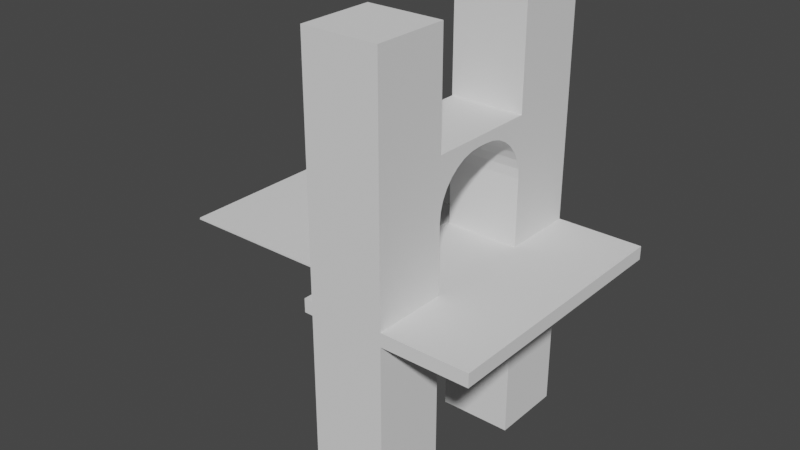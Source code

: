 # Source: Bridge.blend  (saved by Blender 3.5.10; exported with 4.5.12 LTS)
import bpy
from mathutils import Matrix  # noqa: F401  (used for matrix-valued properties, if any)

bpy.ops.wm.read_factory_settings(use_empty=True)
scene = bpy.context.scene
scene.name = 'Scene'

# ---- collections
col_collection = bpy.data.collections.new('Collection'); scene.collection.children.link(col_collection)

# ---- world
world_world = bpy.data.worlds.new('World'); scene.world = world_world
world_world.use_nodes = True; world_world.node_tree.nodes.clear()
_N = world_world.node_tree.nodes; _L = world_world.node_tree.links
n0 = _N.new('ShaderNodeOutputWorld'); n0.name = 'World Output'; n0.location = (300, 300)
n1 = _N.new('ShaderNodeBackground'); n1.name = 'Background'; n1.location = (10, 300)
n1.inputs[0].default_value = (0.05088, 0.05088, 0.05088, 1.0)
_L.new(n1.outputs[0], n0.inputs[0])
n0.is_active_output = True
world_world.color = (0.05088, 0.05088, 0.05088)
world_world.use_sun_shadow = False
world_world.sun_shadow_jitter_overblur = 0.0

# ---- meshes
me_cube_001 = bpy.data.meshes.new('Cube.001')
me_cube_001.from_pydata([(-3.107, -15.5, 1.525), (-3.107, -16.5, 1.525), (-3.097, -15.5, 1.427), (-3.097, -16.5, 1.427), (-3.107, -15.5, 1.33), (-3.127, -15.6, 1.0), (-3.107, -16.5, 1.33), (-3.127, -3.404, 1.0), (-3.135, -16.5, 1.236), (-3.181, -16.5, 1.15), (-3.244, -16.5, 1.074), (-3.319, -16.5, 1.012), (-3.406, -15.5, 0.9655), (-3.406, -16.5, 0.9655), (-3.5, -15.5, 0.937), (-3.5, -16.5, 0.937), (-3.597, -15.5, 0.9274), (-3.597, -16.5, 0.9274), (-3.107, -2.5, 1.525), (-3.107, -3.5, 1.525), (-3.097, -2.5, 1.427), (-3.097, -3.5, 1.427), (-3.107, -2.5, 1.33), (-3.107, -3.5, 1.33), (-3.135, -2.5, 1.236), (-3.181, -2.5, 1.15), (-3.244, -2.5, 1.074), (-3.319, -2.5, 1.012), (-3.406, -2.5, 0.9655), (-3.406, -3.5, 0.9655), (-3.5, -2.5, 0.937), (-3.5, -3.5, 0.937), (-3.597, -2.5, 0.9274), (-3.597, -3.5, 0.9274), (-3.0, -5.0, -15.0), (-3.0, -5.0, 20.58), (-3.0, 1.0, -15.0), (-3.0, 1.0, 20.58), (3.0, -5.0, -15.0), (3.0, -5.0, 20.58), (3.0, 1.0, -15.0), (3.0, 1.0, 20.58), (-3.0, -5.0, 0.4567), (-3.0, -5.0, 1.543), (-3.0, 1.0, 1.543), (-3.0, 1.0, 0.4567), (3.0, 1.0, 1.543), (3.0, 1.0, 0.4567), (3.0, -5.0, 1.543), (3.0, -5.0, 0.4567), (-3.0, -20.0, -15.0), (-3.0, -20.0, 20.58), (-3.0, -14.0, -15.0), (-3.0, -14.0, 20.58), (3.0, -20.0, -15.0), (3.0, -20.0, 20.58), (3.0, -14.0, -15.0), (3.0, -14.0, 20.58), (-3.0, -20.0, 0.4567), (-3.0, -20.0, 1.543), (-3.0, -14.0, 1.543), (-3.0, -14.0, 0.4567), (3.0, -14.0, 1.543), (3.0, -14.0, 0.4567), (3.0, -20.0, 1.543), (3.0, -20.0, 0.4567), (-3.682, -5.0, 0.4567), (-3.682, 1.0, 1.543), (-3.682, 1.0, 0.4567), (-3.682, -20.0, 0.4567), (-3.682, -20.0, 1.543), (-3.682, -14.0, 0.4567), (-3.682, -2.5, 0.9358), (-3.682, -3.5, 0.9358), (-3.112, -3.5, 1.543), (-3.112, -2.5, 1.543), (-3.682, -2.5, 1.543), (-3.682, -15.5, 0.9358), (-3.682, -16.5, 0.9358), (-3.112, -15.5, 1.543), (-3.112, -16.5, 1.543), (-3.682, -16.5, 1.543), (-3.135, -15.6, 1.236), (-3.127, -15.6, 1.265), (-3.127, -15.5, 1.265), (-3.181, -15.6, 1.15), (-3.244, -15.6, 1.074), (-3.319, -15.6, 1.012), (-3.341, -15.6, 1.0), (-3.341, -15.5, 1.0), (-3.135, -3.404, 1.236), (-3.127, -3.404, 1.265), (-3.127, -3.5, 1.265), (-3.181, -3.404, 1.15), (-3.244, -3.404, 1.074), (-3.319, -3.404, 1.012), (-3.341, -3.404, 1.0), (-3.341, -3.5, 1.0), (-3.127, -5.0, 1.543), (-3.127, -14.0, 1.543), (-3.127, -3.5, 1.543), (-3.127, -15.5, 1.543), (-3.682, -5.0, 1.0), (-3.682, -3.5, 1.0), (-3.682, -15.5, 1.0), (-3.682, -14.0, 1.0), (10.0, 1.0, 1.543), (10.0, -5.0, 1.543), (10.0, -14.0, 1.543), (10.0, -14.0, 0.4567), (10.0, -20.0, 1.543), (10.0, -5.0, 0.4567), (10.0, 1.0, 0.4567), (10.0, -20.0, 0.4567), (-3.0, -20.0, 11.06), (3.0, -20.0, 11.06), (-3.0, 1.0, 11.06), (3.0, 1.0, 11.06), (-3.0, -20.0, 11.82), (3.0, -14.0, 11.82), (3.0, -20.0, 11.82), (-3.0, -14.0, 11.82), (-3.0, 1.0, 11.82), (-3.0, -5.0, 11.82), (3.0, 1.0, 11.82), (3.0, -5.0, 11.82), (3.0, -14.0, 6.995), (3.0, -9.935, 11.06), (3.0, -13.92, 7.788), (3.0, -13.69, 8.55), (3.0, -13.31, 9.253), (3.0, -12.81, 9.869), (3.0, -12.19, 10.37), (3.0, -11.49, 10.75), (3.0, -10.73, 10.98), (-3.0, -9.935, 11.06), (-3.0, -14.0, 6.995), (-3.0, -10.73, 10.98), (-3.0, -11.49, 10.75), (-3.0, -12.19, 10.37), (-3.0, -12.81, 9.869), (-3.0, -13.31, 9.253), (-3.0, -13.69, 8.55), (-3.0, -13.92, 7.788), (-3.0, -5.0, 6.995), (-3.0, -9.065, 11.06), (-3.0, -5.078, 7.788), (-3.0, -5.309, 8.55), (-3.0, -5.685, 9.253), (-3.0, -6.191, 9.869), (-3.0, -6.806, 10.37), (-3.0, -7.509, 10.75), (-3.0, -8.272, 10.98), (3.0, -9.065, 11.06), (3.0, -5.0, 6.995), (3.0, -8.272, 10.98), (3.0, -7.509, 10.75), (3.0, -6.806, 10.37), (3.0, -6.191, 9.869), (3.0, -5.685, 9.253), (3.0, -5.309, 8.55), (3.0, -5.078, 7.788), (3.0, -14.0, 11.06), (3.0, -5.0, 11.06), (-3.0, -14.0, 11.06), (-3.0, -5.0, 11.06)], [], [(0, 2, 3, 1), (2, 4, 6, 3), (8, 6, 4, 84, 83, 82), (9, 8, 82, 85), (10, 9, 85, 86), (87, 11, 10, 86), (89, 12, 13, 11, 87, 88), (12, 14, 15, 13), (14, 16, 17, 15), (16, 77, 78, 17), (18, 20, 21, 19), (20, 22, 23, 21), (23, 22, 24, 90, 91, 92), (90, 24, 25, 93), (93, 25, 26, 94), (94, 26, 27, 95), (95, 27, 28, 29, 97, 96), (28, 30, 31, 29), (30, 32, 33, 31), (32, 72, 73, 33), (123, 35, 37, 122), (122, 37, 41, 124), (124, 41, 39, 125), (125, 39, 35, 123), (36, 40, 38, 34), (41, 37, 35, 39), (38, 49, 42, 34), (48, 62, 108, 107), (40, 47, 49, 38), (62, 64, 110, 108), (36, 45, 47, 40), (45, 44, 46, 47), (34, 42, 45, 36), (99, 60, 43, 98), (118, 51, 53, 121), (121, 53, 57, 119), (119, 57, 55, 120), (120, 55, 51, 118), (52, 56, 54, 50), (57, 53, 51, 55), (54, 65, 58, 50), (65, 64, 59, 58), (56, 63, 65, 54), (63, 49, 111, 109), (52, 61, 63, 56), (60, 62, 48, 43), (50, 58, 61, 52), (98, 43, 44, 67, 76, 75, 74, 100), (63, 61, 42, 49), (79, 80, 81, 70, 59, 60, 99, 101), (73, 72, 76, 67, 68, 66, 102, 103), (71, 69, 70, 81, 78, 77, 104, 105), (66, 71, 105, 102), (61, 58, 69, 71), (58, 59, 70, 69), (42, 61, 71, 66), (44, 45, 68, 67), (45, 42, 66, 68), (74, 19, 21, 23, 92, 100), (97, 29, 31, 33, 73, 103), (79, 0, 1, 80), (81, 80, 1, 3, 6, 8, 9, 10, 11, 13, 15, 17, 78), (32, 30, 28, 27, 26, 25, 24, 22, 20, 18, 75, 76, 72), (75, 18, 19, 74), (104, 77, 16, 14, 12, 89), (4, 2, 0, 79, 101, 84), (95, 96, 7, 91, 90, 93, 94), (7, 5, 83, 84, 101, 99, 98, 100, 92, 91), (5, 88, 87, 86, 85, 82, 83), (88, 5, 7, 96, 97, 103, 102, 105, 104, 89), (108, 109, 111, 107), (112, 106, 107, 111), (109, 108, 110, 113), (47, 46, 106, 112), (46, 48, 107, 106), (64, 65, 113, 110), (49, 47, 112, 111), (65, 63, 109, 113), (64, 115, 114, 59), (145, 153, 127, 135), (164, 136, 60, 59, 114), (126, 162, 115, 64, 62), (44, 116, 117, 46), (48, 154, 144, 43), (115, 120, 118, 114), (153, 155, 156, 157, 158, 159, 160, 161, 154, 163), (165, 116, 44, 43, 144), (164, 121, 123, 165, 145, 135), (125, 123, 121, 119), (116, 122, 124, 117), (121, 164, 114, 118), (135, 137, 138, 139, 140, 141, 142, 143, 136, 164), (144, 146, 147, 148, 149, 150, 151, 152, 145, 165), (135, 127, 134, 137), (137, 134, 133, 138), (138, 133, 132, 139), (139, 132, 131, 140), (140, 131, 130, 141), (141, 130, 129, 142), (142, 129, 128, 143), (143, 128, 126, 136), (153, 145, 152, 155), (155, 152, 151, 156), (156, 151, 150, 157), (157, 150, 149, 158), (158, 149, 148, 159), (159, 148, 147, 160), (160, 147, 146, 161), (161, 146, 144, 154), (60, 136, 126, 62), (115, 162, 119, 120), (162, 126, 128, 129, 130, 131, 132, 133, 134, 127), (119, 162, 127, 153, 163, 125), (163, 154, 48, 46, 117), (125, 163, 117, 124), (116, 165, 123, 122)])
_uv = me_cube_001.uv_layers.new(name='UVMap')
_uv.uv.foreach_set('vector', [0.7812, 0.5, 0.75, 0.5, 0.75, 1.0, 0.7812, 1.0, 0.75, 0.5, 0.7188, 0.5, 0.7188, 1.0, 0.75, 1.0, 0.6875, 1.0, 0.7188, 1.0, 0.7188, 0.5, 0.697, 0.5, 0.697, 0.5478, 0.6875, 0.5478, 0.6562, 1.0, 0.6875, 1.0, 0.6875, 0.5478, 0.6562, 0.5478, 0.625, 1.0, 0.6562, 1.0, 0.6562, 0.5478, 0.625, 0.5478, 0.5938, 0.5478, 0.5938, 1.0, 0.625, 1.0, 0.625, 0.5478, 0.5858, 0.5, 0.5625, 0.5, 0.5625, 1.0, 0.5938, 1.0, 0.5938, 0.5478, 0.5858, 0.5478, 0.5625, 0.5, 0.5312, 0.5, 0.5312, 1.0, 0.5625, 1.0, 0.5312, 0.5, 0.5, 0.5, 0.5, 1.0, 0.5312, 1.0, 0.5, 0.5, 0.4728, 0.5, 0.4728, 1.0, 0.5, 1.0, 0.7812, 0.5, 0.75, 0.5, 0.75, 1.0, 0.7812, 1.0, 0.75, 0.5, 0.7188, 0.5, 0.7188, 1.0, 0.75, 1.0, 0.7188, 1.0, 0.7188, 0.5, 0.6875, 0.5, 0.6875, 0.9522, 0.697, 0.9522, 0.697, 1.0, 0.6875, 0.9522, 0.6875, 0.5, 0.6562, 0.5, 0.6562, 0.9522, 0.6562, 0.9522, 0.6562, 0.5, 0.625, 0.5, 0.625, 0.9522, 0.625, 0.9522, 0.625, 0.5, 0.5938, 0.5, 0.5938, 0.9522, 0.5938, 0.9522, 0.5938, 0.5, 0.5625, 0.5, 0.5625, 1.0, 0.5858, 1.0, 0.5858, 0.9522, 0.5625, 0.5, 0.5312, 0.5, 0.5312, 1.0, 0.5625, 1.0, 0.5312, 0.5, 0.5, 0.5, 0.5, 1.0, 0.5312, 1.0, 0.5, 0.5, 0.4728, 0.5, 0.4728, 1.0, 0.5, 1.0, 0.6042, 0.0, 0.625, 0.0, 0.625, 0.25, 0.6042, 0.25, 0.6042, 0.25, 0.625, 0.25, 0.625, 0.5, 0.6042, 0.5, 0.6042, 0.5, 0.625, 0.5, 0.625, 0.75, 0.6042, 0.75, 0.6042, 0.75, 0.625, 0.75, 0.625, 1.0, 0.6042, 1.0, 0.125, 0.5, 0.375, 0.5, 0.375, 0.75, 0.125, 0.75, 0.625, 0.5, 0.875, 0.5, 0.875, 0.75, 0.625, 0.75, 0.375, 0.75, 0.4583, 0.75, 0.4583, 1.0, 0.375, 1.0, 0.5417, 0.75, 0.5417, 0.5, 0.5417, 0.5, 0.5417, 0.75, 0.375, 0.5, 0.4583, 0.5, 0.4583, 0.75, 0.375, 0.75, 0.5417, 0.5, 0.5417, 0.75, 0.5417, 0.75, 0.5417, 0.5, 0.375, 0.25, 0.4583, 0.25, 0.4583, 0.5, 0.375, 0.5, 0.4583, 0.25, 0.5417, 0.25, 0.5417, 0.5, 0.4583, 0.5, 0.375, 0.0, 0.4583, 0.0, 0.4583, 0.25, 0.375, 0.25, 0.5417, 0.25, 0.5417, 0.25, 0.5417, 1.0, 0.5417, 1.0, 0.6042, 0.0, 0.625, 0.0, 0.625, 0.25, 0.6042, 0.25, 0.6042, 0.25, 0.625, 0.25, 0.625, 0.5, 0.6042, 0.5, 0.6042, 0.5, 0.625, 0.5, 0.625, 0.75, 0.6042, 0.75, 0.6042, 0.75, 0.625, 0.75, 0.625, 1.0, 0.6042, 1.0, 0.125, 0.5, 0.375, 0.5, 0.375, 0.75, 0.125, 0.75, 0.625, 0.5, 0.875, 0.5, 0.875, 0.75, 0.625, 0.75, 0.375, 0.75, 0.4583, 0.75, 0.4583, 1.0, 0.375, 1.0, 0.4583, 0.75, 0.5417, 0.75, 0.5417, 1.0, 0.4583, 1.0, 0.375, 0.5, 0.4583, 0.5, 0.4583, 0.75, 0.375, 0.75, 0.4583, 0.5, 0.4583, 0.75, 0.4583, 0.75, 0.4583, 0.5, 0.375, 0.25, 0.4583, 0.25, 0.4583, 0.5, 0.375, 0.5, 0.5417, 0.25, 0.5417, 0.5, 0.5417, 0.75, 0.5417, 1.0, 0.375, 0.0, 0.4583, 0.0, 0.4583, 0.25, 0.375, 0.25, 0.5417, 0.0, 0.5417, 0.0, 0.5417, 0.25, 0.5417, 0.25, 0.5417, 0.1042, 0.5417, 0.1042, 0.5417, 0.0625, 0.5417, 0.0625, 0.4583, 0.5, 0.4583, 0.25, 0.4583, 1.0, 0.4583, 0.75, 0.5417, 0.1875, 0.5417, 0.1458, 0.5417, 0.1458, 0.5417, 0.0, 0.5417, 0.0, 0.5417, 0.25, 0.5417, 0.25, 0.5417, 0.1875, 0.4951, 0.0625, 0.4951, 0.1042, 0.5417, 0.1042, 0.5417, 0.25, 0.4583, 0.25, 0.4583, 0.0, 0.5, 0.0, 0.5, 0.0625, 0.4583, 0.25, 0.4583, 0.0, 0.5417, 0.0, 0.5417, 0.1458, 0.4951, 0.1458, 0.4951, 0.1875, 0.5, 0.1875, 0.5, 0.25, 0.4583, 0.0, 0.4583, 0.25, 0.5, 0.25, 0.5, 0.0, 0.4583, 0.25, 0.4583, 0.0, 0.4583, 0.0, 0.4583, 0.25, 0.4583, 1.0, 0.5417, 1.0, 0.5417, 1.0, 0.4583, 1.0, 0.4583, 1.0, 0.4583, 0.25, 0.4583, 0.25, 0.4583, 1.0, 0.5417, 0.25, 0.4583, 0.25, 0.4583, 0.25, 0.5417, 0.25, 0.4583, 0.25, 0.4583, 0.0, 0.4583, 0.0, 0.4583, 0.25, 0.4827, 0.3056, 0.4854, 0.2968, 0.49, 0.25, 0.4854, 0.2032, 0.4759, 0.1718, 0.4759, 0.3056, 0.3728, 0.04483, 0.3418, 0.02827, 0.2968, 0.01461, 0.25, 0.01, 0.2093, 0.01401, 0.2093, 0.04483, 0.7873, 0.5, 0.7812, 0.5, 0.7812, 1.0, 0.7873, 1.0, 0.2093, 0.3056, 0.4827, 0.3056, 0.4854, 0.2968, 0.49, 0.25, 0.4854, 0.2032, 0.4717, 0.1582, 0.4496, 0.1167, 0.4197, 0.08029, 0.3833, 0.05045, 0.3418, 0.02827, 0.2968, 0.01461, 0.25, 0.01, 0.2093, 0.01401, 0.75, 0.01, 0.7968, 0.01461, 0.8418, 0.02827, 0.8833, 0.05045, 0.9197, 0.08029, 0.9496, 0.1167, 0.9717, 0.1582, 0.9854, 0.2032, 0.99, 0.25, 0.9854, 0.2968, 0.9827, 0.3056, 0.7093, 0.3056, 0.7093, 0.01401, 0.7873, 0.5, 0.7812, 0.5, 0.7812, 1.0, 0.7873, 1.0, 0.7093, 0.04483, 0.7093, 0.01401, 0.75, 0.01, 0.7968, 0.01461, 0.8418, 0.02827, 0.8728, 0.04483, 0.9854, 0.2032, 0.99, 0.25, 0.9854, 0.2968, 0.9827, 0.3056, 0.9759, 0.3056, 0.9759, 0.1718, 0.3765, 0.4759, 0.375, 0.4732, 0.375, 0.5, 0.4081, 0.5, 0.4045, 0.4989, 0.3937, 0.4931, 0.3842, 0.4854, 0.375, 0.5, 0.375, 0.75, 0.4081, 0.75, 0.4081, 0.748, 0.4429, 0.748, 0.4429, 0.7173, 0.4429, 0.5327, 0.4429, 0.502, 0.4081, 0.502, 0.4081, 0.5, 0.375, 0.75, 0.375, 0.7768, 0.3765, 0.7741, 0.3842, 0.7646, 0.3937, 0.7569, 0.4045, 0.7511, 0.4081, 0.75, 0.3482, 0.75, 0.375, 0.75, 0.375, 0.5, 0.3482, 0.5, 0.3482, 0.502, 0.3056, 0.502, 0.3056, 0.5327, 0.3056, 0.7173, 0.3056, 0.748, 0.3482, 0.748, 0.5417, 0.5, 0.4583, 0.5, 0.4583, 0.75, 0.5417, 0.75, 0.4583, 0.5, 0.5417, 0.5, 0.5417, 0.75, 0.4583, 0.75, 0.4583, 0.5, 0.5417, 0.5, 0.5417, 0.75, 0.4583, 0.75, 0.4583, 0.5, 0.5417, 0.5, 0.5417, 0.5, 0.4583, 0.5, 0.5417, 0.5, 0.5417, 0.75, 0.5417, 0.75, 0.5417, 0.5, 0.5417, 0.75, 0.4583, 0.75, 0.4583, 0.75, 0.5417, 0.75, 0.4583, 0.75, 0.4583, 0.5, 0.4583, 0.5, 0.4583, 0.75, 0.4583, 0.75, 0.4583, 0.5, 0.4583, 0.5, 0.4583, 0.75, 0.5417, 0.75, 0.5833, 0.75, 0.5833, 1.0, 0.5417, 1.0, 0.5833, 0.6613, 0.5833, 0.6371, 0.5833, 0.6129, 0.5833, 0.5887, 0.5833, 0.1653, 0.5655, 0.25, 0.5417, 0.25, 0.5417, 0.0, 0.5833, 0.0, 0.5655, 0.5, 0.5833, 0.601, 0.5833, 0.75, 0.5417, 0.75, 0.5417, 0.5, 0.5417, 0.25, 0.5833, 0.25, 0.5833, 0.5, 0.5417, 0.5, 0.5417, 0.75, 0.5655, 0.75, 0.5655, 1.0, 0.5417, 1.0, 0.5833, 0.75, 0.6042, 0.75, 0.6042, 1.0, 0.5833, 1.0, 0.5833, 0.6371, 0.5833, 0.6591, 0.5833, 0.6803, 0.5833, 0.6998, 0.5833, 0.7169, 0.5833, 0.731, 0.5833, 0.7414, 0.5833, 0.7478, 0.5655, 0.75, 0.5833, 0.5817, 0.5833, 0.08468, 0.5833, 0.25, 0.5417, 0.25, 0.5417, 0.0, 0.5655, 0.0, 0.5833, 0.1653, 0.6042, 0.25, 0.6042, 0.0, 0.5833, 0.08468, 0.5833, 0.1129, 0.5833, 0.25, 0.6042, 0.75, 0.6042, 1.0, 0.6042, 0.25, 0.6042, 0.5, 0.5833, 0.25, 0.6042, 0.25, 0.6042, 0.5, 0.5833, 0.5, 0.6042, 0.25, 0.5833, 0.1653, 0.5833, 0.0, 0.6042, 0.0, 0.5833, 0.25, 0.583, 0.3863, 0.582, 0.3546, 0.5803, 0.3253, 0.5781, 0.25, 0.5754, 0.25, 0.5723, 0.25, 0.569, 0.25, 0.5655, 0.25, 0.5833, 0.1653, 0.5655, 0.0, 0.569, -0.003254, 0.5723, -0.01289, 0.5754, -0.02854, 0.5781, 0.0, 0.5803, 0.0, 0.582, 0.0, 0.583, 0.0, 0.5833, 0.0, 0.5833, 0.08468, 0.5833, 0.5887, 0.5833, 0.6129, 0.5833, 0.5909, 0.5833, 0.5226, 0.5833, 0.5226, 0.5833, 0.5909, 0.5833, 0.5697, 0.5833, 0.4591, 0.5833, 0.4591, 0.5833, 0.5697, 0.5833, 0.5502, 0.5833, 0.4005, 0.5833, 0.4005, 0.5833, 0.5502, 0.5833, 0.5, 0.5833, 0.25, 0.5833, 0.25, 0.5833, 0.5, 0.5754, 0.5, 0.5754, 0.25, 0.5754, 0.25, 0.5754, 0.5, 0.5723, 0.5, 0.5723, 0.25, 0.5723, 0.25, 0.5723, 0.5, 0.569, 0.5, 0.569, 0.25, 0.569, 0.25, 0.569, 0.5, 0.5655, 0.5, 0.5655, 0.25, 0.5833, 0.6371, 0.5833, 0.6613, 0.5833, 0.7274, 0.5833, 0.6591, 0.5833, 0.6591, 0.5833, 0.7274, 0.5833, 0.7909, 0.5833, 0.6803, 0.5833, 0.6803, 0.5833, 0.7909, 0.5833, 0.8495, 0.5833, 0.6998, 0.5833, 0.6998, 0.5833, 0.8495, 0.5833, 1.0, 0.5833, 0.75, 0.5833, 0.75, 0.5833, 1.0, 0.5754, 1.0, 0.5754, 0.75, 0.5754, 0.75, 0.5754, 1.0, 0.5723, 1.0, 0.5723, 0.75, 0.5723, 0.75, 0.5723, 1.0, 0.569, 1.0, 0.569, 0.75, 0.569, 0.75, 0.569, 1.0, 0.5655, 1.0, 0.5655, 0.75, 0.5417, 0.25, 0.5655, 0.25, 0.5655, 0.5, 0.5417, 0.5, 0.5833, 0.75, 0.5833, 0.6683, 0.6042, 0.5, 0.6042, 0.75, 0.5833, 0.601, 0.5655, 0.5, 0.569, 0.5, 0.5723, 0.5, 0.5754, 0.5, 0.5781, 0.5, 0.5803, 0.5, 0.582, 0.5, 0.583, 0.5, 0.5833, 0.5, 0.6042, 0.5, 0.5833, 0.6683, 0.5833, 0.6129, 0.5833, 0.6371, 0.5833, 0.5817, 0.6042, 0.75, 0.5833, 0.5817, 0.5655, 0.75, 0.5417, 0.75, 0.5417, 0.5, 0.5833, 0.5, 0.6042, 0.75, 0.5833, 0.5817, 0.5833, 0.5, 0.6042, 0.5, 0.5833, 0.25, 0.5833, 0.08468, 0.6042, 0.0, 0.6042, 0.25])
me_cube_001.update()
me_cylinder_002 = bpy.data.meshes.new('Cylinder.002')
me_cylinder_002.from_pydata([(0.9808, 0.1951, -1.0), (0.9808, 0.1951, 1.0), (1.0, 0.0, -1.0), (1.0, 0.0, 1.0), (0.9808, -0.1951, -1.0), (0.9808, -0.1951, 1.0), (0.9239, -0.3827, -1.0), (0.9239, -0.3827, 1.0), (0.8315, -0.5556, -1.0), (0.8315, -0.5556, 1.0), (0.7071, -0.7071, -1.0), (0.7071, -0.7071, 1.0), (0.5556, -0.8315, -1.0), (0.5556, -0.8315, 1.0), (0.3827, -0.9239, -1.0), (0.3827, -0.9239, 1.0), (0.1951, -0.9808, -1.0), (0.1951, -0.9808, 1.0), (0.0, -1.0, -1.0), (0.0, -1.0, 1.0), (-0.1951, -0.9808, -1.0), (-0.1951, -0.9808, 1.0), (-0.3827, -0.9239, -1.0), (-0.3827, -0.9239, 1.0), (-0.5556, -0.8315, -1.0), (-0.5556, -0.8315, 1.0), (-0.7071, -0.7071, -1.0), (-0.7071, -0.7071, 1.0), (-0.8315, -0.5556, -1.0), (-0.8315, -0.5556, 1.0), (-0.9239, -0.3827, -1.0), (-0.9239, -0.3827, 1.0), (-0.9808, -0.1951, -1.0), (-0.9808, -0.1951, 1.0), (-1.0, 0.0, -1.0), (-1.0, 0.0, 1.0), (-0.9808, 0.1951, 1.0), (0.9808, 0.1951, -27.0), (0.9808, 0.1951, -25.0), (1.0, -1.168e-06, -27.0), (1.0, -1.168e-06, -25.0), (0.9808, -0.1951, -27.0), (0.9808, -0.1951, -25.0), (0.9239, -0.3827, -27.0), (0.9239, -0.3827, -25.0), (0.8315, -0.5556, -27.0), (0.8315, -0.5556, -25.0), (0.7071, -0.7071, -27.0), (0.7071, -0.7071, -25.0), (0.5556, -0.8315, -27.0), (0.5556, -0.8315, -25.0), (0.3827, -0.9239, -27.0), (0.3827, -0.9239, -25.0), (0.1951, -0.9808, -27.0), (0.1951, -0.9808, -25.0), (0.0, -1.0, -27.0), (0.0, -1.0, -25.0), (-0.1951, -0.9808, -27.0), (-0.1951, -0.9808, -25.0), (-0.3827, -0.9239, -27.0), (-0.3827, -0.9239, -25.0), (-0.5556, -0.8315, -27.0), (-0.5556, -0.8315, -25.0), (-0.7071, -0.7071, -27.0), (-0.7071, -0.7071, -25.0), (-0.8315, -0.5556, -27.0), (-0.8315, -0.5556, -25.0), (-0.9239, -0.3827, -27.0), (-0.9239, -0.3827, -25.0), (-0.9808, -0.1951, -27.0), (-0.9808, -0.1951, -25.0), (-1.0, -1.168e-06, -27.0), (-1.0, -1.168e-06, -25.0), (-0.9808, 0.1951, -27.0), (0.9423, 0.322, 1.0), (0.9423, 0.322, -1.0), (-0.9423, 0.322, 1.0), (-0.9423, 0.322, -1.0), (0.9423, 0.322, -25.0), (0.9423, 0.322, -27.0), (-0.9423, 0.322, -25.0), (-0.9423, 0.322, -27.0), (-29.16, 0.0, 1.0), (-29.14, 0.1951, 1.0), (-29.16, -1.168e-06, -27.0), (-29.14, 0.1951, -27.0), (-29.16, -1.168e-06, -25.0), (-29.14, 0.1951, -25.0), (-29.1, 0.322, 1.0), (-29.14, 0.1951, -1.0), (-29.1, 0.322, -1.0), (-29.1, 0.322, -25.0), (-29.1, 0.322, -27.0), (-29.16, 0.0, -1.0)], [], [(1, 0, 75, 74), (0, 1, 3, 2), (2, 3, 5, 4), (4, 5, 7, 6), (6, 7, 9, 8), (8, 9, 11, 10), (10, 11, 13, 12), (12, 13, 15, 14), (14, 15, 17, 16), (16, 17, 19, 18), (18, 19, 21, 20), (20, 21, 23, 22), (22, 23, 25, 24), (24, 25, 27, 26), (26, 27, 29, 28), (28, 29, 31, 30), (30, 31, 33, 32), (32, 33, 35, 34), (76, 77, 90, 88), (71, 72, 86, 84), (76, 36, 35, 33, 31, 29, 27, 25, 23, 21, 19, 17, 15, 13, 11, 9, 7, 5, 3, 1, 74), (78, 80, 77, 75), (38, 37, 79, 78), (37, 38, 40, 39), (39, 40, 42, 41), (41, 42, 44, 43), (43, 44, 46, 45), (45, 46, 48, 47), (47, 48, 50, 49), (49, 50, 52, 51), (51, 52, 54, 53), (53, 54, 56, 55), (55, 56, 58, 57), (57, 58, 60, 59), (59, 60, 62, 61), (61, 62, 64, 63), (63, 64, 66, 65), (65, 66, 68, 67), (67, 68, 70, 69), (69, 70, 72, 71), (35, 36, 83, 82), (34, 35, 82, 93), (38, 78, 75, 0), (79, 37, 39, 41, 43, 45, 47, 49, 51, 53, 55, 57, 59, 61, 63, 65, 67, 69, 71, 73, 81), (78, 79, 81, 80), (75, 77, 76, 74), (80, 81, 92, 91), (40, 72, 70, 68, 66, 64, 62, 60, 58, 56, 54, 52, 50, 48, 46, 44, 42), (34, 2, 4, 6, 8, 10, 12, 14, 16, 18, 20, 22, 24, 26, 28, 30, 32), (36, 76, 88, 83), (72, 40, 2, 34), (40, 38, 0, 2), (93, 82, 83, 89), (89, 83, 88, 90), (84, 86, 87, 85), (85, 87, 91, 92), (91, 87, 89, 90), (87, 86, 93, 89), (72, 34, 93, 86), (81, 73, 85, 92), (73, 71, 84, 85), (77, 80, 91, 90)])
me_cylinder_002.polygons.foreach_set('material_index', [0, 0, 0, 0, 0, 0, 0, 0, 0, 0, 0, 0, 0, 0, 0, 0, 0, 0, 4, 0, 0, 4, 0, 0, 0, 0, 0, 0, 0, 0, 0, 0, 0, 0, 0, 0, 0, 0, 0, 0, 0, 0, 0, 0, 4, 4, 4, 0, 0, 0, 0, 0, 0, 0, 0, 0, 0, 0, 0, 0, 0, 4])
_uv = me_cylinder_002.uv_layers.new(name='UVMap')
_uv.uv.foreach_set('vector', [0.7812, 1.0, 0.7812, 0.5, 0.8024, 0.5, 0.8024, 1.0, 0.7812, 0.5, 0.7812, 1.0, 0.75, 1.0, 0.75, 0.5, 0.75, 0.5, 0.75, 1.0, 0.7188, 1.0, 0.7188, 0.5, 0.7188, 0.5, 0.7188, 1.0, 0.6875, 1.0, 0.6875, 0.5, 0.6875, 0.5, 0.6875, 1.0, 0.6562, 1.0, 0.6562, 0.5, 0.6562, 0.5, 0.6562, 1.0, 0.625, 1.0, 0.625, 0.5, 0.625, 0.5, 0.625, 1.0, 0.5938, 1.0, 0.5938, 0.5, 0.5938, 0.5, 0.5938, 1.0, 0.5625, 1.0, 0.5625, 0.5, 0.5625, 0.5, 0.5625, 1.0, 0.5312, 1.0, 0.5312, 0.5, 0.5312, 0.5, 0.5312, 1.0, 0.5, 1.0, 0.5, 0.5, 0.5, 0.5, 0.5, 1.0, 0.4688, 1.0, 0.4688, 0.5, 0.4688, 0.5, 0.4688, 1.0, 0.4375, 1.0, 0.4375, 0.5, 0.4375, 0.5, 0.4375, 1.0, 0.4062, 1.0, 0.4062, 0.5, 0.4062, 0.5, 0.4062, 1.0, 0.375, 1.0, 0.375, 0.5, 0.375, 0.5, 0.375, 1.0, 0.3438, 1.0, 0.3438, 0.5, 0.3438, 0.5, 0.3438, 1.0, 0.3125, 1.0, 0.3125, 0.5, 0.3125, 0.5, 0.3125, 1.0, 0.2812, 1.0, 0.2812, 0.5, 0.2812, 0.5, 0.2812, 1.0, 0.25, 1.0, 0.25, 0.5, 0.1916, 0.5, 0.1916, 0.5, 0.1916, 0.5, 0.1916, 0.5, 0.25, 0.5, 0.25, 1.0, 0.25, 1.0, 0.25, 0.5, 0.02385, 0.3273, 0.01461, 0.2968, 0.01, 0.25, 0.01461, 0.2032, 0.02827, 0.1582, 0.05045, 0.1167, 0.08029, 0.08029, 0.1167, 0.05045, 0.1582, 0.02827, 0.2032, 0.01461, 0.25, 0.01, 0.2968, 0.01461, 0.3418, 0.02827, 0.3833, 0.05045, 0.4197, 0.08029, 0.4496, 0.1167, 0.4717, 0.1582, 0.4854, 0.2032, 0.49, 0.25, 0.4854, 0.2968, 0.4762, 0.3273, 0.3094, 0.5, 0.1916, 0.5, 0.1916, 0.5, 0.3094, 0.5, 0.7812, 1.0, 0.7812, 0.5, 0.8024, 0.5, 0.8024, 1.0, 0.7812, 0.5, 0.7812, 1.0, 0.75, 1.0, 0.75, 0.5, 0.75, 0.5, 0.75, 1.0, 0.7188, 1.0, 0.7188, 0.5, 0.7188, 0.5, 0.7188, 1.0, 0.6875, 1.0, 0.6875, 0.5, 0.6875, 0.5, 0.6875, 1.0, 0.6562, 1.0, 0.6562, 0.5, 0.6562, 0.5, 0.6562, 1.0, 0.625, 1.0, 0.625, 0.5, 0.625, 0.5, 0.625, 1.0, 0.5938, 1.0, 0.5938, 0.5, 0.5938, 0.5, 0.5938, 1.0, 0.5625, 1.0, 0.5625, 0.5, 0.5625, 0.5, 0.5625, 1.0, 0.5312, 1.0, 0.5312, 0.5, 0.5312, 0.5, 0.5312, 1.0, 0.5, 1.0, 0.5, 0.5, 0.5, 0.5, 0.5, 1.0, 0.4688, 1.0, 0.4688, 0.5, 0.4688, 0.5, 0.4688, 1.0, 0.4375, 1.0, 0.4375, 0.5, 0.4375, 0.5, 0.4375, 1.0, 0.4062, 1.0, 0.4062, 0.5, 0.4062, 0.5, 0.4062, 1.0, 0.375, 1.0, 0.375, 0.5, 0.375, 0.5, 0.375, 1.0, 0.3438, 1.0, 0.3438, 0.5, 0.3438, 0.5, 0.3438, 1.0, 0.3125, 1.0, 0.3125, 0.5, 0.3125, 0.5, 0.3125, 1.0, 0.2812, 1.0, 0.2812, 0.5, 0.2812, 0.5, 0.2812, 1.0, 0.25, 1.0, 0.25, 0.5, 0.01, 0.25, 0.01461, 0.2968, 0.01461, 0.2968, 0.01, 0.25, 0.25, 0.5, 0.25, 1.0, 0.25, 1.0, 0.25, 0.5, 0.7812, 1.0, 0.8024, 1.0, 0.8024, 0.5, 0.7812, 0.5, 0.9762, 0.3273, 0.9854, 0.2968, 0.99, 0.25, 0.9854, 0.2032, 0.9717, 0.1582, 0.9496, 0.1167, 0.9197, 0.08029, 0.8833, 0.05045, 0.8418, 0.02827, 0.7968, 0.01461, 0.75, 0.01, 0.7032, 0.01461, 0.6582, 0.02827, 0.6167, 0.05045, 0.5803, 0.08029, 0.5504, 0.1167, 0.5283, 0.1582, 0.5146, 0.2032, 0.51, 0.25, 0.5146, 0.2968, 0.5238, 0.3273, 0.3094, 0.5, 0.3094, 0.5, 0.1916, 0.5, 0.1916, 0.5, 0.3094, 0.5, 0.1916, 0.5, 0.1916, 0.5, 0.3094, 0.5, 0.1916, 0.5, 0.1916, 0.5, 0.1916, 0.5, 0.1916, 0.5, 0.49, 0.25, 0.01, 0.25, 0.01461, 0.2032, 0.02827, 0.1582, 0.05045, 0.1167, 0.08029, 0.08029, 0.1167, 0.05045, 0.1582, 0.02827, 0.2032, 0.01461, 0.25, 0.01, 0.2968, 0.01461, 0.3418, 0.02827, 0.3833, 0.05045, 0.4197, 0.08029, 0.4496, 0.1167, 0.4717, 0.1582, 0.4854, 0.2032, 0.51, 0.25, 0.99, 0.25, 0.9854, 0.2032, 0.9717, 0.1582, 0.9496, 0.1167, 0.9197, 0.08029, 0.8833, 0.05045, 0.8418, 0.02827, 0.7968, 0.01461, 0.75, 0.01, 0.7032, 0.01461, 0.6582, 0.02827, 0.6167, 0.05045, 0.5803, 0.08029, 0.5504, 0.1167, 0.5283, 0.1582, 0.5146, 0.2032, 0.01461, 0.2968, 0.02385, 0.3273, 0.02385, 0.3273, 0.01461, 0.2968, 0.01, 0.25, 0.49, 0.25, 0.99, 0.25, 0.51, 0.25, 0.75, 1.0, 0.7812, 1.0, 0.7812, 0.5, 0.75, 0.5, 0.25, 0.5, 0.25, 1.0, 0.2188, 1.0, 0.2188, 0.5, 0.2188, 0.5, 0.2188, 1.0, 0.1976, 1.0, 0.1976, 0.5, 0.25, 0.5, 0.25, 1.0, 0.2188, 1.0, 0.2188, 0.5, 0.2188, 0.5, 0.2188, 1.0, 0.1976, 1.0, 0.1976, 0.5, 0.1976, 1.0, 0.2188, 1.0, 0.2188, 0.5, 0.1976, 0.5, 0.2188, 1.0, 0.25, 1.0, 0.25, 0.5, 0.2188, 0.5, 0.01, 0.25, 0.51, 0.25, 0.51, 0.25, 0.01, 0.25, 0.5238, 0.3273, 0.5146, 0.2968, 0.5146, 0.2968, 0.5238, 0.3273, 0.5146, 0.2968, 0.51, 0.25, 0.51, 0.25, 0.5146, 0.2968, 0.1916, 0.5, 0.1916, 0.5, 0.1916, 0.5, 0.1916, 0.5])
me_cylinder_002.update()

# ---- objects
ob_bridige = bpy.data.objects.new('Bridige', me_cube_001)
ob_cylinder_002 = bpy.data.objects.new('Cylinder.002', me_cylinder_002)

# ---- transforms, parenting, visibility, modifiers, constraints
ob_bridige.location = (0.0, 0.0, 0.0)
ob_cylinder_002.location = (-3.654, -16.0, 1.403)
ob_cylinder_002.rotation_euler = (1.571, 0.0, 0.0)
ob_cylinder_002.scale = (0.5, 0.5, 0.5)

# ---- collection membership
col_collection.objects.link(ob_bridige)
col_collection.objects.link(ob_cylinder_002)

# ---- scene / render settings (as saved in the file)
scene.frame_start = 1; scene.frame_end = 250; scene.frame_set(1)
scene.render.engine = 'BLENDER_EEVEE_NEXT'
scene.cycles.sampling_pattern = 'TABULATED_SOBOL'
scene.view_settings.view_transform = 'Filmic'
bpy.context.view_layer.update()

# ---- added for rendering (the .blend has no active camera and no usable light): camera, sun
cam_auto = bpy.data.cameras.new('AutoCamera')
cam_auto.lens = 50.0
cam_auto.sensor_width = 36.0
cam_auto.clip_end = 1000.0
ob_auto_camera = bpy.data.objects.new('AutoCamera', cam_auto)
scene.collection.objects.link(ob_auto_camera)
ob_auto_camera.location = (42.1791, -65.0553, 39.8246)
ob_auto_camera.rotation_euler = (1.09748, -7.21219e-08, 0.694738)
scene.camera = ob_auto_camera
light_auto_sun = bpy.data.lights.new('AutoSun', 'SUN')
light_auto_sun.energy = 3.0
light_auto_sun.angle = 0.0523599
ob_auto_sun = bpy.data.objects.new('AutoSun', light_auto_sun)
scene.collection.objects.link(ob_auto_sun)
ob_auto_sun.rotation_euler = (0.872665, 0.174533, 0.523599)
bpy.context.view_layer.update()
